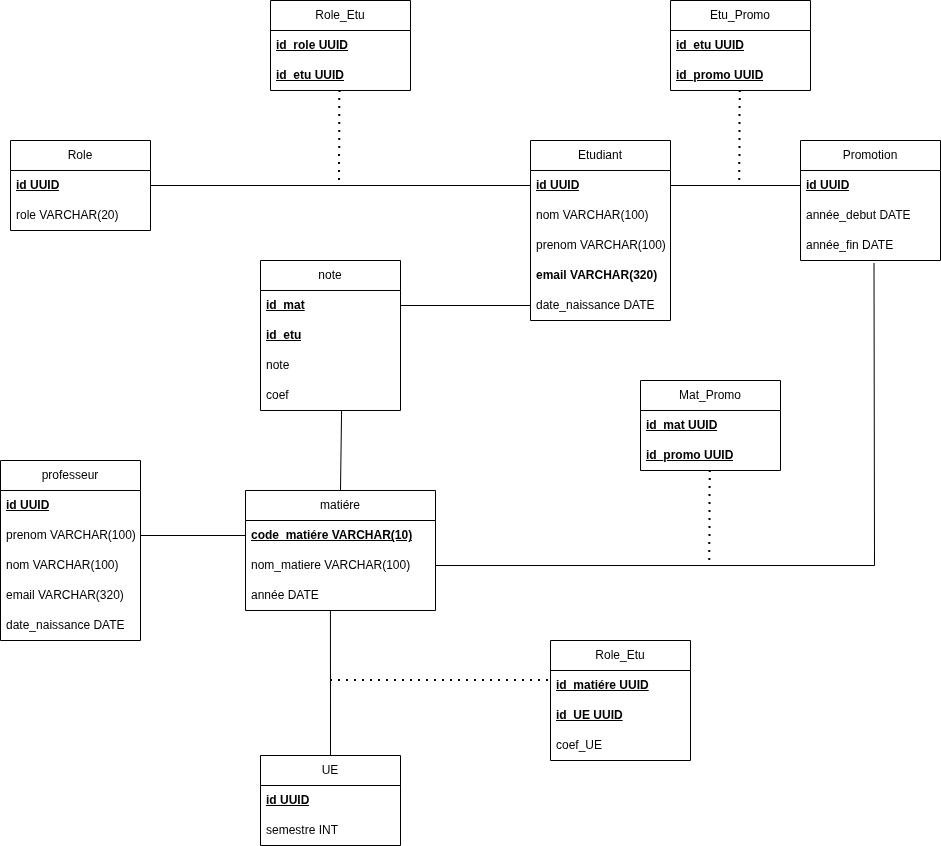

The diagram above was exported from draw.io. Its source (the exported page's mxGraphModel, read from the mxfile embedded in the PNG):
<mxGraphModel dx="2223" dy="1999" grid="1" gridSize="10" guides="1" tooltips="1" connect="1" arrows="1" fold="1" page="1" pageScale="1" pageWidth="850" pageHeight="1100" math="0" shadow="0" extFonts="Permanent Marker^https://fonts.googleapis.com/css?family=Permanent+Marker">
  <root>
    <mxCell id="0" />
    <mxCell id="1" parent="0" />
    <mxCell id="WWrOmfLgTSa4Av3M1GQH-3" parent="1" style="swimlane;fontStyle=0;childLayout=stackLayout;horizontal=1;startSize=30;horizontalStack=0;resizeParent=1;resizeParentMax=0;resizeLast=0;collapsible=1;marginBottom=0;whiteSpace=wrap;html=1;" value="Etudiant" vertex="1">
      <mxGeometry height="180" width="140" x="280" y="-110" as="geometry" />
    </mxCell>
    <mxCell id="WWrOmfLgTSa4Av3M1GQH-4" parent="WWrOmfLgTSa4Av3M1GQH-3" style="text;strokeColor=none;fillColor=none;align=left;verticalAlign=middle;spacingLeft=4;spacingRight=4;overflow=hidden;points=[[0,0.5],[1,0.5]];portConstraint=eastwest;rotatable=0;whiteSpace=wrap;html=1;" value="&lt;b&gt;&lt;u&gt;id UUID&lt;/u&gt;&lt;/b&gt;" vertex="1">
      <mxGeometry height="30" width="140" y="30" as="geometry" />
    </mxCell>
    <mxCell id="WWrOmfLgTSa4Av3M1GQH-5" parent="WWrOmfLgTSa4Av3M1GQH-3" style="text;strokeColor=none;fillColor=none;align=left;verticalAlign=middle;spacingLeft=4;spacingRight=4;overflow=hidden;points=[[0,0.5],[1,0.5]];portConstraint=eastwest;rotatable=0;whiteSpace=wrap;html=1;" value="nom VARCHAR(100)" vertex="1">
      <mxGeometry height="30" width="140" y="60" as="geometry" />
    </mxCell>
    <mxCell id="WWrOmfLgTSa4Av3M1GQH-7" parent="WWrOmfLgTSa4Av3M1GQH-3" style="text;strokeColor=none;fillColor=none;align=left;verticalAlign=middle;spacingLeft=4;spacingRight=4;overflow=hidden;points=[[0,0.5],[1,0.5]];portConstraint=eastwest;rotatable=0;whiteSpace=wrap;html=1;" value="prenom VARCHAR(100)" vertex="1">
      <mxGeometry height="30" width="140" y="90" as="geometry" />
    </mxCell>
    <mxCell id="WWrOmfLgTSa4Av3M1GQH-6" parent="WWrOmfLgTSa4Av3M1GQH-3" style="text;strokeColor=none;fillColor=none;align=left;verticalAlign=middle;spacingLeft=4;spacingRight=4;overflow=hidden;points=[[0,0.5],[1,0.5]];portConstraint=eastwest;rotatable=0;whiteSpace=wrap;html=1;" value="&lt;b&gt;email VARCHAR(320)&lt;/b&gt;" vertex="1">
      <mxGeometry height="30" width="140" y="120" as="geometry" />
    </mxCell>
    <mxCell id="DdxkMFeE0gKeYXMtCPu1-19" parent="WWrOmfLgTSa4Av3M1GQH-3" style="text;strokeColor=none;fillColor=none;align=left;verticalAlign=middle;spacingLeft=4;spacingRight=4;overflow=hidden;points=[[0,0.5],[1,0.5]];portConstraint=eastwest;rotatable=0;whiteSpace=wrap;html=1;" value="date_naissance DATE" vertex="1">
      <mxGeometry height="30" width="140" y="150" as="geometry" />
    </mxCell>
    <mxCell id="DdxkMFeE0gKeYXMtCPu1-1" parent="1" style="swimlane;fontStyle=0;childLayout=stackLayout;horizontal=1;startSize=30;horizontalStack=0;resizeParent=1;resizeParentMax=0;resizeLast=0;collapsible=1;marginBottom=0;whiteSpace=wrap;html=1;" value="Role" vertex="1">
      <mxGeometry height="90" width="140" x="-240" y="-110" as="geometry" />
    </mxCell>
    <mxCell id="DdxkMFeE0gKeYXMtCPu1-2" parent="DdxkMFeE0gKeYXMtCPu1-1" style="text;strokeColor=none;fillColor=none;align=left;verticalAlign=middle;spacingLeft=4;spacingRight=4;overflow=hidden;points=[[0,0.5],[1,0.5]];portConstraint=eastwest;rotatable=0;whiteSpace=wrap;html=1;" value="&lt;b&gt;&lt;u&gt;id UUID&lt;/u&gt;&lt;/b&gt;" vertex="1">
      <mxGeometry height="30" width="140" y="30" as="geometry" />
    </mxCell>
    <mxCell id="DdxkMFeE0gKeYXMtCPu1-3" parent="DdxkMFeE0gKeYXMtCPu1-1" style="text;strokeColor=none;fillColor=none;align=left;verticalAlign=middle;spacingLeft=4;spacingRight=4;overflow=hidden;points=[[0,0.5],[1,0.5]];portConstraint=eastwest;rotatable=0;whiteSpace=wrap;html=1;" value="role VARCHAR(20)" vertex="1">
      <mxGeometry height="30" width="140" y="60" as="geometry" />
    </mxCell>
    <mxCell id="DdxkMFeE0gKeYXMtCPu1-6" edge="1" parent="1" source="WWrOmfLgTSa4Av3M1GQH-4" style="endArrow=none;html=1;rounded=0;entryX=1;entryY=0.5;entryDx=0;entryDy=0;exitX=0;exitY=0.5;exitDx=0;exitDy=0;" target="DdxkMFeE0gKeYXMtCPu1-2" value="">
      <mxGeometry height="50" relative="1" width="50" as="geometry">
        <Array as="points" />
        <mxPoint x="280" y="-87" as="sourcePoint" />
        <mxPoint x="70" y="40" as="targetPoint" />
      </mxGeometry>
    </mxCell>
    <mxCell id="DdxkMFeE0gKeYXMtCPu1-7" parent="1" style="swimlane;fontStyle=0;childLayout=stackLayout;horizontal=1;startSize=30;horizontalStack=0;resizeParent=1;resizeParentMax=0;resizeLast=0;collapsible=1;marginBottom=0;whiteSpace=wrap;html=1;" value="Promotion" vertex="1">
      <mxGeometry height="120" width="140" x="550" y="-110" as="geometry" />
    </mxCell>
    <mxCell id="DdxkMFeE0gKeYXMtCPu1-18" parent="DdxkMFeE0gKeYXMtCPu1-7" style="text;strokeColor=none;fillColor=none;align=left;verticalAlign=middle;spacingLeft=4;spacingRight=4;overflow=hidden;points=[[0,0.5],[1,0.5]];portConstraint=eastwest;rotatable=0;whiteSpace=wrap;html=1;" value="&lt;b&gt;&lt;u&gt;id UUID&lt;/u&gt;&lt;/b&gt;" vertex="1">
      <mxGeometry height="30" width="140" y="30" as="geometry" />
    </mxCell>
    <mxCell id="DdxkMFeE0gKeYXMtCPu1-8" parent="DdxkMFeE0gKeYXMtCPu1-7" style="text;strokeColor=none;fillColor=none;align=left;verticalAlign=middle;spacingLeft=4;spacingRight=4;overflow=hidden;points=[[0,0.5],[1,0.5]];portConstraint=eastwest;rotatable=0;whiteSpace=wrap;html=1;" value="année_debut DATE" vertex="1">
      <mxGeometry height="30" width="140" y="60" as="geometry" />
    </mxCell>
    <mxCell id="DdxkMFeE0gKeYXMtCPu1-21" parent="DdxkMFeE0gKeYXMtCPu1-7" style="text;strokeColor=none;fillColor=none;align=left;verticalAlign=middle;spacingLeft=4;spacingRight=4;overflow=hidden;points=[[0,0.5],[1,0.5]];portConstraint=eastwest;rotatable=0;whiteSpace=wrap;html=1;" value="année_fin DATE" vertex="1">
      <mxGeometry height="30" width="140" y="90" as="geometry" />
    </mxCell>
    <mxCell id="DdxkMFeE0gKeYXMtCPu1-12" edge="1" parent="1" source="DdxkMFeE0gKeYXMtCPu1-18" style="endArrow=none;html=1;rounded=0;exitX=0;exitY=0.5;exitDx=0;exitDy=0;entryX=1;entryY=0.5;entryDx=0;entryDy=0;" target="WWrOmfLgTSa4Av3M1GQH-4" value="">
      <mxGeometry height="50" relative="1" width="50" as="geometry">
        <mxPoint x="170" y="260" as="sourcePoint" />
        <mxPoint x="350" y="180" as="targetPoint" />
      </mxGeometry>
    </mxCell>
    <mxCell id="DdxkMFeE0gKeYXMtCPu1-14" edge="1" parent="1" style="endArrow=none;dashed=1;html=1;dashPattern=1 3;strokeWidth=2;rounded=0;" value="">
      <mxGeometry height="50" relative="1" width="50" as="geometry">
        <mxPoint x="89" y="-70" as="sourcePoint" />
        <mxPoint x="89.41" y="-160" as="targetPoint" />
      </mxGeometry>
    </mxCell>
    <mxCell id="DdxkMFeE0gKeYXMtCPu1-15" parent="1" style="swimlane;fontStyle=0;childLayout=stackLayout;horizontal=1;startSize=30;horizontalStack=0;resizeParent=1;resizeParentMax=0;resizeLast=0;collapsible=1;marginBottom=0;whiteSpace=wrap;html=1;" value="Role_Etu" vertex="1">
      <mxGeometry height="90" width="140" x="20" y="-250" as="geometry" />
    </mxCell>
    <mxCell id="DdxkMFeE0gKeYXMtCPu1-16" parent="DdxkMFeE0gKeYXMtCPu1-15" style="text;strokeColor=none;fillColor=none;align=left;verticalAlign=middle;spacingLeft=4;spacingRight=4;overflow=hidden;points=[[0,0.5],[1,0.5]];portConstraint=eastwest;rotatable=0;whiteSpace=wrap;html=1;" value="&lt;b&gt;&lt;u&gt;id_role UUID&lt;/u&gt;&lt;/b&gt;" vertex="1">
      <mxGeometry height="30" width="140" y="30" as="geometry" />
    </mxCell>
    <mxCell id="DdxkMFeE0gKeYXMtCPu1-17" parent="DdxkMFeE0gKeYXMtCPu1-15" style="text;strokeColor=none;fillColor=none;align=left;verticalAlign=middle;spacingLeft=4;spacingRight=4;overflow=hidden;points=[[0,0.5],[1,0.5]];portConstraint=eastwest;rotatable=0;whiteSpace=wrap;html=1;" value="&lt;b&gt;&lt;u&gt;id_etu UUID&lt;/u&gt;&lt;/b&gt;" vertex="1">
      <mxGeometry height="30" width="140" y="60" as="geometry" />
    </mxCell>
    <mxCell id="DdxkMFeE0gKeYXMtCPu1-22" parent="1" style="swimlane;fontStyle=0;childLayout=stackLayout;horizontal=1;startSize=30;horizontalStack=0;resizeParent=1;resizeParentMax=0;resizeLast=0;collapsible=1;marginBottom=0;whiteSpace=wrap;html=1;" value="professeur" vertex="1">
      <mxGeometry height="180" width="140" x="-250" y="210" as="geometry" />
    </mxCell>
    <mxCell id="DdxkMFeE0gKeYXMtCPu1-23" parent="DdxkMFeE0gKeYXMtCPu1-22" style="text;strokeColor=none;fillColor=none;align=left;verticalAlign=middle;spacingLeft=4;spacingRight=4;overflow=hidden;points=[[0,0.5],[1,0.5]];portConstraint=eastwest;rotatable=0;whiteSpace=wrap;html=1;" value="&lt;b&gt;&lt;u&gt;id UUID&lt;/u&gt;&lt;/b&gt;" vertex="1">
      <mxGeometry height="30" width="140" y="30" as="geometry" />
    </mxCell>
    <mxCell id="DdxkMFeE0gKeYXMtCPu1-35" parent="DdxkMFeE0gKeYXMtCPu1-22" style="text;strokeColor=none;fillColor=none;align=left;verticalAlign=middle;spacingLeft=4;spacingRight=4;overflow=hidden;points=[[0,0.5],[1,0.5]];portConstraint=eastwest;rotatable=0;whiteSpace=wrap;html=1;" value="prenom VARCHAR(100)" vertex="1">
      <mxGeometry height="30" width="140" y="60" as="geometry" />
    </mxCell>
    <mxCell id="DdxkMFeE0gKeYXMtCPu1-34" parent="DdxkMFeE0gKeYXMtCPu1-22" style="text;strokeColor=none;fillColor=none;align=left;verticalAlign=middle;spacingLeft=4;spacingRight=4;overflow=hidden;points=[[0,0.5],[1,0.5]];portConstraint=eastwest;rotatable=0;whiteSpace=wrap;html=1;" value="nom VARCHAR(100)" vertex="1">
      <mxGeometry height="30" width="140" y="90" as="geometry" />
    </mxCell>
    <mxCell id="DdxkMFeE0gKeYXMtCPu1-36" parent="DdxkMFeE0gKeYXMtCPu1-22" style="text;strokeColor=none;fillColor=none;align=left;verticalAlign=middle;spacingLeft=4;spacingRight=4;overflow=hidden;points=[[0,0.5],[1,0.5]];portConstraint=eastwest;rotatable=0;whiteSpace=wrap;html=1;" value="email VARCHAR(320)" vertex="1">
      <mxGeometry height="30" width="140" y="120" as="geometry" />
    </mxCell>
    <mxCell id="DdxkMFeE0gKeYXMtCPu1-37" parent="DdxkMFeE0gKeYXMtCPu1-22" style="text;strokeColor=none;fillColor=none;align=left;verticalAlign=middle;spacingLeft=4;spacingRight=4;overflow=hidden;points=[[0,0.5],[1,0.5]];portConstraint=eastwest;rotatable=0;whiteSpace=wrap;html=1;" value="date_naissance DATE" vertex="1">
      <mxGeometry height="30" width="140" y="150" as="geometry" />
    </mxCell>
    <mxCell id="DdxkMFeE0gKeYXMtCPu1-42" parent="1" style="swimlane;fontStyle=0;childLayout=stackLayout;horizontal=1;startSize=30;horizontalStack=0;resizeParent=1;resizeParentMax=0;resizeLast=0;collapsible=1;marginBottom=0;whiteSpace=wrap;html=1;" value="matiére" vertex="1">
      <mxGeometry height="120" width="190" x="-5" y="240" as="geometry" />
    </mxCell>
    <mxCell id="DdxkMFeE0gKeYXMtCPu1-43" parent="DdxkMFeE0gKeYXMtCPu1-42" style="text;strokeColor=none;fillColor=none;align=left;verticalAlign=middle;spacingLeft=4;spacingRight=4;overflow=hidden;points=[[0,0.5],[1,0.5]];portConstraint=eastwest;rotatable=0;whiteSpace=wrap;html=1;" value="&lt;b&gt;&lt;u&gt;code_matiére VARCHAR(10)&lt;/u&gt;&lt;/b&gt;" vertex="1">
      <mxGeometry height="30" width="190" y="30" as="geometry" />
    </mxCell>
    <mxCell id="DdxkMFeE0gKeYXMtCPu1-44" parent="DdxkMFeE0gKeYXMtCPu1-42" style="text;strokeColor=none;fillColor=none;align=left;verticalAlign=middle;spacingLeft=4;spacingRight=4;overflow=hidden;points=[[0,0.5],[1,0.5]];portConstraint=eastwest;rotatable=0;whiteSpace=wrap;html=1;" value="nom_matiere VARCHAR(100)" vertex="1">
      <mxGeometry height="30" width="190" y="60" as="geometry" />
    </mxCell>
    <mxCell id="DdxkMFeE0gKeYXMtCPu1-45" parent="DdxkMFeE0gKeYXMtCPu1-42" style="text;strokeColor=none;fillColor=none;align=left;verticalAlign=middle;spacingLeft=4;spacingRight=4;overflow=hidden;points=[[0,0.5],[1,0.5]];portConstraint=eastwest;rotatable=0;whiteSpace=wrap;html=1;" value="année DATE" vertex="1">
      <mxGeometry height="30" width="190" y="90" as="geometry" />
    </mxCell>
    <mxCell id="DdxkMFeE0gKeYXMtCPu1-46" edge="1" parent="1" source="DdxkMFeE0gKeYXMtCPu1-43" style="endArrow=none;html=1;rounded=0;entryX=1;entryY=0.5;entryDx=0;entryDy=0;exitX=0;exitY=0.5;exitDx=0;exitDy=0;" target="DdxkMFeE0gKeYXMtCPu1-35" value="">
      <mxGeometry height="50" relative="1" width="50" as="geometry">
        <mxPoint x="340" y="530" as="sourcePoint" />
        <mxPoint x="390" y="480" as="targetPoint" />
      </mxGeometry>
    </mxCell>
    <mxCell id="DdxkMFeE0gKeYXMtCPu1-54" edge="1" parent="1" source="DdxkMFeE0gKeYXMtCPu1-42" style="endArrow=none;html=1;rounded=0;entryX=0.579;entryY=1.015;entryDx=0;entryDy=0;exitX=0.5;exitY=0;exitDx=0;exitDy=0;entryPerimeter=0;" target="DdxkMFeE0gKeYXMtCPu1-59" value="">
      <mxGeometry height="50" relative="1" width="50" as="geometry">
        <mxPoint x="70" y="490" as="sourcePoint" />
        <mxPoint x="90" y="195" as="targetPoint" />
      </mxGeometry>
    </mxCell>
    <mxCell id="DdxkMFeE0gKeYXMtCPu1-55" edge="1" parent="1" source="DdxkMFeE0gKeYXMtCPu1-57" style="endArrow=none;html=1;rounded=0;entryX=0;entryY=0.5;entryDx=0;entryDy=0;exitX=1;exitY=0.5;exitDx=0;exitDy=0;" target="DdxkMFeE0gKeYXMtCPu1-19" value="">
      <mxGeometry height="50" relative="1" width="50" as="geometry">
        <mxPoint x="150" y="55" as="sourcePoint" />
        <mxPoint x="190" y="330" as="targetPoint" />
      </mxGeometry>
    </mxCell>
    <mxCell id="DdxkMFeE0gKeYXMtCPu1-56" parent="1" style="swimlane;fontStyle=0;childLayout=stackLayout;horizontal=1;startSize=30;horizontalStack=0;resizeParent=1;resizeParentMax=0;resizeLast=0;collapsible=1;marginBottom=0;whiteSpace=wrap;html=1;" value="note" vertex="1">
      <mxGeometry height="150" width="140" x="10" y="10" as="geometry" />
    </mxCell>
    <mxCell id="DdxkMFeE0gKeYXMtCPu1-57" parent="DdxkMFeE0gKeYXMtCPu1-56" style="text;strokeColor=none;fillColor=none;align=left;verticalAlign=middle;spacingLeft=4;spacingRight=4;overflow=hidden;points=[[0,0.5],[1,0.5]];portConstraint=eastwest;rotatable=0;whiteSpace=wrap;html=1;" value="&lt;b&gt;&lt;u&gt;id_mat&lt;/u&gt;&lt;/b&gt;" vertex="1">
      <mxGeometry height="30" width="140" y="30" as="geometry" />
    </mxCell>
    <mxCell id="DdxkMFeE0gKeYXMtCPu1-58" parent="DdxkMFeE0gKeYXMtCPu1-56" style="text;strokeColor=none;fillColor=none;align=left;verticalAlign=middle;spacingLeft=4;spacingRight=4;overflow=hidden;points=[[0,0.5],[1,0.5]];portConstraint=eastwest;rotatable=0;whiteSpace=wrap;html=1;" value="&lt;b&gt;&lt;u&gt;id_etu&lt;/u&gt;&lt;/b&gt;" vertex="1">
      <mxGeometry height="30" width="140" y="60" as="geometry" />
    </mxCell>
    <mxCell id="DdxkMFeE0gKeYXMtCPu1-60" parent="DdxkMFeE0gKeYXMtCPu1-56" style="text;strokeColor=none;fillColor=none;align=left;verticalAlign=middle;spacingLeft=4;spacingRight=4;overflow=hidden;points=[[0,0.5],[1,0.5]];portConstraint=eastwest;rotatable=0;whiteSpace=wrap;html=1;" value="note" vertex="1">
      <mxGeometry height="30" width="140" y="90" as="geometry" />
    </mxCell>
    <mxCell id="DdxkMFeE0gKeYXMtCPu1-59" parent="DdxkMFeE0gKeYXMtCPu1-56" style="text;strokeColor=none;fillColor=none;align=left;verticalAlign=middle;spacingLeft=4;spacingRight=4;overflow=hidden;points=[[0,0.5],[1,0.5]];portConstraint=eastwest;rotatable=0;whiteSpace=wrap;html=1;" value="coef" vertex="1">
      <mxGeometry height="30" width="140" y="120" as="geometry" />
    </mxCell>
    <mxCell id="DdxkMFeE0gKeYXMtCPu1-70" parent="1" style="swimlane;fontStyle=0;childLayout=stackLayout;horizontal=1;startSize=30;horizontalStack=0;resizeParent=1;resizeParentMax=0;resizeLast=0;collapsible=1;marginBottom=0;whiteSpace=wrap;html=1;" value="UE" vertex="1">
      <mxGeometry height="90" width="140" x="10" y="505" as="geometry" />
    </mxCell>
    <mxCell id="DdxkMFeE0gKeYXMtCPu1-71" parent="DdxkMFeE0gKeYXMtCPu1-70" style="text;strokeColor=none;fillColor=none;align=left;verticalAlign=middle;spacingLeft=4;spacingRight=4;overflow=hidden;points=[[0,0.5],[1,0.5]];portConstraint=eastwest;rotatable=0;whiteSpace=wrap;html=1;" value="&lt;b&gt;&lt;u&gt;id UUID&lt;/u&gt;&lt;/b&gt;" vertex="1">
      <mxGeometry height="30" width="140" y="30" as="geometry" />
    </mxCell>
    <mxCell id="DdxkMFeE0gKeYXMtCPu1-76" parent="DdxkMFeE0gKeYXMtCPu1-70" style="text;strokeColor=none;fillColor=none;align=left;verticalAlign=middle;spacingLeft=4;spacingRight=4;overflow=hidden;points=[[0,0.5],[1,0.5]];portConstraint=eastwest;rotatable=0;whiteSpace=wrap;html=1;" value="semestre INT" vertex="1">
      <mxGeometry height="30" width="140" y="60" as="geometry" />
    </mxCell>
    <mxCell id="DdxkMFeE0gKeYXMtCPu1-78" edge="1" parent="1" source="DdxkMFeE0gKeYXMtCPu1-45" style="endArrow=none;html=1;rounded=0;exitX=0.447;exitY=0.997;exitDx=0;exitDy=0;exitPerimeter=0;entryX=0.5;entryY=0;entryDx=0;entryDy=0;" target="DdxkMFeE0gKeYXMtCPu1-70" value="">
      <mxGeometry height="50" relative="1" width="50" as="geometry">
        <Array as="points" />
        <mxPoint x="240" y="300" as="sourcePoint" />
        <mxPoint x="80" y="440" as="targetPoint" />
      </mxGeometry>
    </mxCell>
    <mxCell id="DdxkMFeE0gKeYXMtCPu1-80" edge="1" parent="1" style="endArrow=none;dashed=1;html=1;dashPattern=1 3;strokeWidth=2;rounded=0;" value="">
      <mxGeometry height="50" relative="1" width="50" as="geometry">
        <mxPoint x="80" y="430" as="sourcePoint" />
        <mxPoint x="300" y="430" as="targetPoint" />
      </mxGeometry>
    </mxCell>
    <mxCell id="DdxkMFeE0gKeYXMtCPu1-81" parent="1" style="swimlane;fontStyle=0;childLayout=stackLayout;horizontal=1;startSize=30;horizontalStack=0;resizeParent=1;resizeParentMax=0;resizeLast=0;collapsible=1;marginBottom=0;whiteSpace=wrap;html=1;" value="Role_Etu" vertex="1">
      <mxGeometry height="120" width="140" x="300" y="390" as="geometry" />
    </mxCell>
    <mxCell id="DdxkMFeE0gKeYXMtCPu1-82" parent="DdxkMFeE0gKeYXMtCPu1-81" style="text;strokeColor=none;fillColor=none;align=left;verticalAlign=middle;spacingLeft=4;spacingRight=4;overflow=hidden;points=[[0,0.5],[1,0.5]];portConstraint=eastwest;rotatable=0;whiteSpace=wrap;html=1;" value="&lt;b&gt;&lt;u&gt;id_matiére UUID&lt;/u&gt;&lt;/b&gt;" vertex="1">
      <mxGeometry height="30" width="140" y="30" as="geometry" />
    </mxCell>
    <mxCell id="DdxkMFeE0gKeYXMtCPu1-83" parent="DdxkMFeE0gKeYXMtCPu1-81" style="text;strokeColor=none;fillColor=none;align=left;verticalAlign=middle;spacingLeft=4;spacingRight=4;overflow=hidden;points=[[0,0.5],[1,0.5]];portConstraint=eastwest;rotatable=0;whiteSpace=wrap;html=1;" value="&lt;b&gt;&lt;u&gt;id_UE UUID&lt;/u&gt;&lt;/b&gt;" vertex="1">
      <mxGeometry height="30" width="140" y="60" as="geometry" />
    </mxCell>
    <mxCell id="DdxkMFeE0gKeYXMtCPu1-84" parent="DdxkMFeE0gKeYXMtCPu1-81" style="text;strokeColor=none;fillColor=none;align=left;verticalAlign=middle;spacingLeft=4;spacingRight=4;overflow=hidden;points=[[0,0.5],[1,0.5]];portConstraint=eastwest;rotatable=0;whiteSpace=wrap;html=1;" value="coef_UE" vertex="1">
      <mxGeometry height="30" width="140" y="90" as="geometry" />
    </mxCell>
    <mxCell id="DdxkMFeE0gKeYXMtCPu1-85" parent="1" style="swimlane;fontStyle=0;childLayout=stackLayout;horizontal=1;startSize=30;horizontalStack=0;resizeParent=1;resizeParentMax=0;resizeLast=0;collapsible=1;marginBottom=0;whiteSpace=wrap;html=1;" value="Etu_Promo" vertex="1">
      <mxGeometry height="90" width="140" x="420" y="-250" as="geometry" />
    </mxCell>
    <mxCell id="DdxkMFeE0gKeYXMtCPu1-86" parent="DdxkMFeE0gKeYXMtCPu1-85" style="text;strokeColor=none;fillColor=none;align=left;verticalAlign=middle;spacingLeft=4;spacingRight=4;overflow=hidden;points=[[0,0.5],[1,0.5]];portConstraint=eastwest;rotatable=0;whiteSpace=wrap;html=1;" value="&lt;b&gt;&lt;u&gt;id_etu UUID&lt;/u&gt;&lt;/b&gt;" vertex="1">
      <mxGeometry height="30" width="140" y="30" as="geometry" />
    </mxCell>
    <mxCell id="DdxkMFeE0gKeYXMtCPu1-87" parent="DdxkMFeE0gKeYXMtCPu1-85" style="text;strokeColor=none;fillColor=none;align=left;verticalAlign=middle;spacingLeft=4;spacingRight=4;overflow=hidden;points=[[0,0.5],[1,0.5]];portConstraint=eastwest;rotatable=0;whiteSpace=wrap;html=1;" value="&lt;b&gt;&lt;u&gt;id_promo UUID&lt;/u&gt;&lt;/b&gt;" vertex="1">
      <mxGeometry height="30" width="140" y="60" as="geometry" />
    </mxCell>
    <mxCell id="DdxkMFeE0gKeYXMtCPu1-89" edge="1" parent="1" style="endArrow=none;dashed=1;html=1;dashPattern=1 3;strokeWidth=2;rounded=0;" value="">
      <mxGeometry height="50" relative="1" width="50" as="geometry">
        <mxPoint x="489.29" y="-70" as="sourcePoint" />
        <mxPoint x="489.70000000000005" y="-160" as="targetPoint" />
      </mxGeometry>
    </mxCell>
    <mxCell id="DdxkMFeE0gKeYXMtCPu1-90" edge="1" parent="1" source="DdxkMFeE0gKeYXMtCPu1-44" style="endArrow=none;html=1;rounded=0;exitX=1;exitY=0.5;exitDx=0;exitDy=0;entryX=0.525;entryY=1.088;entryDx=0;entryDy=0;entryPerimeter=0;" target="DdxkMFeE0gKeYXMtCPu1-21" value="">
      <mxGeometry height="50" relative="1" width="50" as="geometry">
        <Array as="points">
          <mxPoint x="624" y="315" />
        </Array>
        <mxPoint x="290" y="320" as="sourcePoint" />
        <mxPoint x="340" y="270" as="targetPoint" />
      </mxGeometry>
    </mxCell>
    <mxCell id="DdxkMFeE0gKeYXMtCPu1-92" parent="1" style="swimlane;fontStyle=0;childLayout=stackLayout;horizontal=1;startSize=30;horizontalStack=0;resizeParent=1;resizeParentMax=0;resizeLast=0;collapsible=1;marginBottom=0;whiteSpace=wrap;html=1;" value="Mat_Promo" vertex="1">
      <mxGeometry height="90" width="140" x="390" y="130" as="geometry" />
    </mxCell>
    <mxCell id="DdxkMFeE0gKeYXMtCPu1-93" parent="DdxkMFeE0gKeYXMtCPu1-92" style="text;strokeColor=none;fillColor=none;align=left;verticalAlign=middle;spacingLeft=4;spacingRight=4;overflow=hidden;points=[[0,0.5],[1,0.5]];portConstraint=eastwest;rotatable=0;whiteSpace=wrap;html=1;" value="&lt;b&gt;&lt;u&gt;id_mat UUID&lt;/u&gt;&lt;/b&gt;" vertex="1">
      <mxGeometry height="30" width="140" y="30" as="geometry" />
    </mxCell>
    <mxCell id="DdxkMFeE0gKeYXMtCPu1-94" parent="DdxkMFeE0gKeYXMtCPu1-92" style="text;strokeColor=none;fillColor=none;align=left;verticalAlign=middle;spacingLeft=4;spacingRight=4;overflow=hidden;points=[[0,0.5],[1,0.5]];portConstraint=eastwest;rotatable=0;whiteSpace=wrap;html=1;" value="&lt;b&gt;&lt;u&gt;id_promo UUID&lt;/u&gt;&lt;/b&gt;" vertex="1">
      <mxGeometry height="30" width="140" y="60" as="geometry" />
    </mxCell>
    <mxCell id="DdxkMFeE0gKeYXMtCPu1-95" edge="1" parent="1" style="endArrow=none;dashed=1;html=1;dashPattern=1 3;strokeWidth=2;rounded=0;" value="">
      <mxGeometry height="50" relative="1" width="50" as="geometry">
        <mxPoint x="459.28999999999996" y="310" as="sourcePoint" />
        <mxPoint x="459.70000000000005" y="220" as="targetPoint" />
      </mxGeometry>
    </mxCell>
  </root>
</mxGraphModel>